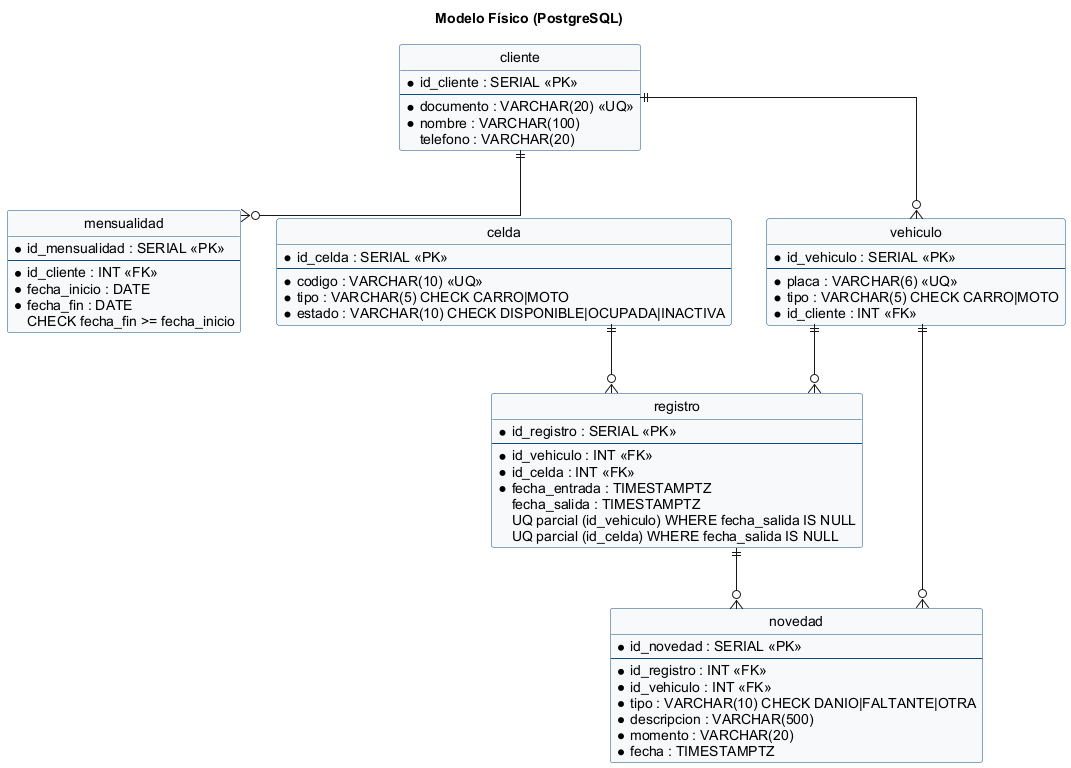

The diagram above was rendered by PlantUML. Its source (embedded in the PNG):
@startuml fisico
skinparamlocked shadowing false
skinparam shadowing false
skinparam defaultFontName Arial
skinparam linetype ortho
skinparam classBackgroundColor #F7F9FB
skinparam classBorderColor #0f4c81
skinparam entityBackgroundColor #F7F9FB
skinparam entityBorderColor #0f4c81
hide circle
title Modelo Físico (PostgreSQL)

entity cliente {
  * id_cliente : SERIAL <<PK>>
  --
  * documento : VARCHAR(20) <<UQ>>
  * nombre : VARCHAR(100)
  telefono : VARCHAR(20)
}
entity mensualidad {
  * id_mensualidad : SERIAL <<PK>>
  --
  * id_cliente : INT <<FK>>
  * fecha_inicio : DATE
  * fecha_fin : DATE
  CHECK fecha_fin >= fecha_inicio
}
entity vehiculo {
  * id_vehiculo : SERIAL <<PK>>
  --
  * placa : VARCHAR(6) <<UQ>>
  * tipo : VARCHAR(5) CHECK CARRO|MOTO
  * id_cliente : INT <<FK>>
}
entity celda {
  * id_celda : SERIAL <<PK>>
  --
  * codigo : VARCHAR(10) <<UQ>>
  * tipo : VARCHAR(5) CHECK CARRO|MOTO
  * estado : VARCHAR(10) CHECK DISPONIBLE|OCUPADA|INACTIVA
}
entity registro {
  * id_registro : SERIAL <<PK>>
  --
  * id_vehiculo : INT <<FK>>
  * id_celda : INT <<FK>>
  * fecha_entrada : TIMESTAMPTZ
  fecha_salida : TIMESTAMPTZ
  UQ parcial (id_vehiculo) WHERE fecha_salida IS NULL
  UQ parcial (id_celda) WHERE fecha_salida IS NULL
}
entity novedad {
  * id_novedad : SERIAL <<PK>>
  --
  * id_registro : INT <<FK>>
  * id_vehiculo : INT <<FK>>
  * tipo : VARCHAR(10) CHECK DANIO|FALTANTE|OTRA
  * descripcion : VARCHAR(500)
  * momento : VARCHAR(20)
  * fecha : TIMESTAMPTZ
}
cliente ||--o{ vehiculo
cliente ||--o{ mensualidad
vehiculo ||--o{ registro
celda ||--o{ registro
registro ||--o{ novedad
vehiculo ||--o{ novedad
@enduml